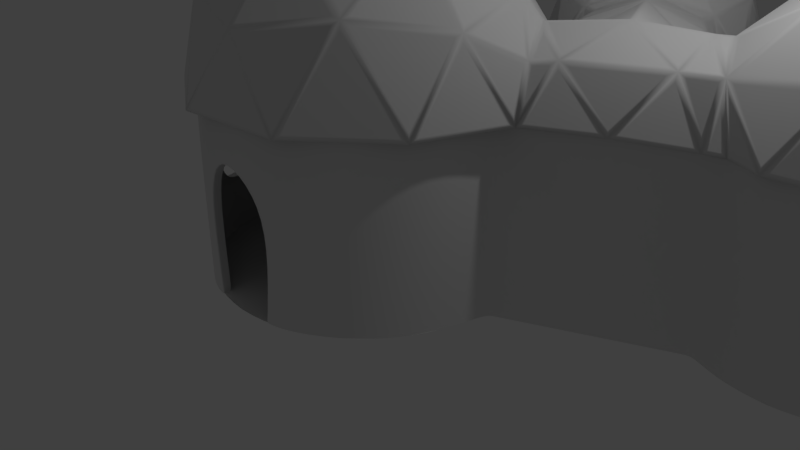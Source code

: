 # Source: pirapomom_casa.blend  (saved by Blender 2.79.0; exported with 4.5.12 LTS)
import bpy
from mathutils import Matrix  # noqa: F401  (used for matrix-valued properties, if any)

bpy.ops.wm.read_factory_settings(use_empty=True)
scene = bpy.context.scene
scene.name = 'Scene'

# ---- collections
col_collection_1 = bpy.data.collections.new('Collection 1'); scene.collection.children.link(col_collection_1)

# ---- world
world_world = bpy.data.worlds.new('World'); scene.world = world_world
world_world.color = (0.05088, 0.05088, 0.05088)
world_world.use_sun_shadow = False
world_world.sun_shadow_jitter_overblur = 0.0
world_world.cycles.sampling_method = 'MANUAL'

# ---- cameras
cam_camera = bpy.data.cameras.new('Camera')
cam_camera.clip_end = 100.0
cam_camera.lens = 35.0
cam_camera.sensor_width = 32.0
cam_camera.sensor_height = 18.0
cam_camera.ortho_scale = 7.314
cam_camera.dof.focus_distance = 0.0
cam_camera.dof.aperture_fstop = 128.0

# ---- lights
light_lamp = bpy.data.lights.new('Lamp', 'POINT')
light_lamp.transmission_factor = 0.0
light_lamp.cutoff_distance = 30.0
light_lamp.energy = 100.0
light_lamp.shadow_buffer_clip_start = 1.001
light_lamp.shadow_soft_size = 0.1
light_lamp.shadow_maximum_resolution = 0.006
light_lamp.use_absolute_resolution = True

# ---- meshes
me_icosphere = bpy.data.meshes.new('Icosphere')
me_icosphere.from_pydata([(0.1926, -1.934, 0.972), (-1.78, -0.781, 0.972), (-1.293, 1.452, 0.972), (0.9774, 1.679, 0.9746), (1.896, -0.4189, 0.9757), (5.565e-08, -4.342e-07, 2.173), (1.872, -1.099, 0.01717), (2.266, -0.0125, 0.01992), (-0.4641, -2.121, 0.01538), (0.8735, -1.988, 0.01538), (-2.161, -0.2142, 0.01538), (-1.621, -1.445, 0.01538), (-0.8715, 1.989, 0.01538), (-1.875, 1.095, 0.01538), (1.511, 1.629, 0.02683), (0.46, 2.122, 0.01664), (1.23, -1.381, 1.143), (-0.9331, -1.596, 1.143), (-1.806, 0.3942, 1.143), (-0.1832, 1.84, 1.143), (1.684, 0.74, 1.154), (0.1132, -1.137, 1.849), (1.116, -0.2437, 1.849), (-1.046, -0.459, 1.849), (-0.7599, 0.8533, 1.849), (0.5767, 0.9864, 1.849), (1.1, 2.663, 0.6431), (0.04432, 3.727, 0.6362), (0.7339, 5.077, 0.6362), (2.231, 4.839, 0.6362), (2.468, 3.359, 0.6441), (1.318, 3.928, 1.433), (2.69, 3.223, 0.02125), (2.74, 3.711, 0.01159), (0.6568, 2.65, 0.01095), (1.104, 2.421, 0.02035), (-0.1038, 4.155, 0.006747), (0.03498, 3.274, 0.006747), (1.095, 5.351, 0.006748), (0.3002, 4.946, 0.006747), (2.603, 4.579, 0.006748), (1.972, 5.211, 0.006747), (1.877, 2.835, 0.9098), (0.4502, 3.061, 0.7494), (0.226, 4.486, 0.7494), (1.511, 5.139, 0.7494), (2.53, 4.118, 0.7494), (1.196, 3.181, 1.219), (1.994, 3.586, 1.219), (0.5695, 3.81, 1.218), (0.9748, 4.603, 1.218), (1.855, 4.463, 1.218), (5.838, 1.138, 0.7419), (3.891, 0.9607, 0.6925), (3.237, 2.329, 0.6913), (4.673, 3.708, 0.7419), (6.189, 2.846, 0.7419), (4.838, 2.234, 1.659), (6.485, 2.417, 0.01538), (6.061, 3.352, 0.01538), (5.521, 0.724, 0.01538), (6.279, 1.416, 0.01538), (4.507, 0.6097, 0.01397), (3.398, 3.056, 0.01391), (5.172, 3.857, 0.01538), (4.152, 3.743, 0.01538), (6.22, 1.95, 0.8721), (4.994, 0.8314, 0.8722), (3.582, 1.665, 0.8997), (3.886, 3.276, 0.8722), (5.535, 3.461, 0.8721), (5.426, 1.59, 1.411), (5.632, 2.594, 1.411), (4.407, 1.476, 1.412), (3.984, 2.41, 1.412), (4.741, 3.1, 1.411), (3.036, 2.38, 0.007824), (3.856, 0.7898, -0.02235), (2.175, 0.2432, 0.6367), (1.893, 0.8139, 0.8966), (3.428, 1.579, 0.9026), (1.615, 1.377, 0.634), (2.887, 2.688, 0.01955), (1.326, 1.903, 0.02355), (1.327, 2.523, 0.6393), (1.496, 2.002, 0.6534), (2.144, 2.34, 0.9248), (2.461, 3.1, 0.6385), (2.77, 2.64, 0.6361), (2.692, 1.215, 0.9828), (2.893, 2.004, 0.6508), (1.894, 1.498, 0.6498), (3.069, 0.4003, 0.01813), (3.486, 0.8203, 0.6903), (2.485, 0.314, 0.6898), (4.084, 0.8521, -0.02466), (3.301, 2.575, -0.0245), (0.4454, 2.036, 0.01663), (1.693, 1.477, 0.03565), (1.4, 1.944, 0.02362), (1.169, 2.483, 0.02041), (0.7071, 2.719, 0.01099), (0.1141, 3.314, 0.006815), (-0.0161, 4.141, 0.006826), (0.3629, 4.883, 0.006808), (1.109, 5.263, 0.006766), (1.932, 5.132, 0.006717), (2.524, 4.539, 0.00668), (2.655, 3.708, 0.01151), (2.604, 3.212, 0.02117), (2.808, 2.659, 0.01948), (2.968, 2.204, 0.03439), (3.377, 2.525, -0.02443), (3.475, 3.012, 0.01398), (4.189, 3.662, 0.01542), (5.154, 3.77, 0.01537), (5.995, 3.292, 0.01533), (6.396, 2.407, 0.0153), (6.202, 1.46, 0.01531), (5.484, 0.8048, 0.01534), (4.525, 0.6967, 0.01398), (4.095, 0.9427, -0.02466), (3.826, 0.8691, -0.02238), (3.031, 0.4757, 0.01809), (2.198, 0.04743, 0.01985), (1.8, -1.05, 0.01711), (0.8378, -1.907, 0.01534), (-0.4452, -2.035, 0.01539), (-1.555, -1.386, 0.01544), (-2.073, -0.2054, 0.01546), (-1.799, 1.05, 0.01545), (-0.8358, 1.908, 0.01542), (0.2373, -1.871, 1.021), (1.123, -1.398, 1.167), (0.1695, -1.19, 1.77), (-1.706, -0.804, 1.021), (-0.9831, -1.5, 1.167), (-1.08, -0.529, 1.77), (-1.292, 1.374, 1.021), (-1.73, 0.4714, 1.167), (-0.8368, 0.8634, 1.77), (0.9045, 1.654, 1.023), (-0.08631, 1.791, 1.167), (0.5624, 1.063, 1.77), (1.849, -0.3565, 1.025), (1.669, 0.6329, 1.178), (1.184, -0.2069, 1.771), (1.032, -0.1735, 1.866), (0.5714, 0.877, 1.866), (0.07894, 0.03463, 2.143), (1.118, -0.1446, 1.818), (1.61, 0.7072, 1.216), (0.6505, 0.9205, 1.818), (1.595, 0.8009, 1.178), (0.9916, 1.602, 1.024), (0.6496, 1.011, 1.77), (0.484, 0.9282, 1.866), (-0.6575, 0.8145, 1.866), (-0.008544, 0.08578, 2.143), (0.4836, 1.018, 1.817), (-0.1751, 1.758, 1.205), (-0.675, 0.903, 1.817), (-0.2686, 1.773, 1.167), (-1.216, 1.442, 1.021), (-0.7611, 0.9308, 1.77), (-0.7332, 0.7471, 1.866), (-0.9778, -0.3736, 1.866), (-0.08422, 0.01838, 2.143), (-0.8191, 0.7746, 1.817), (-1.726, 0.3767, 1.205), (-1.067, -0.3629, 1.817), (-1.769, 0.2925, 1.167), (-1.747, -0.7112, 1.021), (-1.12, -0.4362, 1.77), (-0.9371, -0.4664, 1.866), (0.0532, -1.045, 1.866), (-0.04351, -0.07442, 2.143), (-0.9898, -0.5396, 1.817), (-0.8917, -1.525, 1.205), (0.01527, -1.127, 1.817), (-0.825, -1.592, 1.167), (0.1365, -1.881, 1.021), (0.06863, -1.2, 1.77), (0.154, -1.035, 1.866), (1.011, -0.2725, 1.866), (0.05733, -0.06438, 2.143), (0.2074, -1.108, 1.817), (1.175, -1.319, 1.205), (1.077, -0.3338, 1.817), (1.26, -1.277, 1.167), (1.828, -0.4557, 1.024), (1.163, -0.3061, 1.769), (1.718, 0.8035, 1.065), (1.839, 0.8462, 0.9163), (1.678, 1.171, 0.7646), (2.232, -0.01171, 0.1487), (2.164, 0.1801, 0.6113), (1.955, -0.3165, 0.8655), (1.088, 1.642, 0.8634), (1.564, 1.416, 0.6092), (1.487, 1.605, 0.1559), (0.4572, 2.085, 0.1202), (-0.09138, 1.845, 1.081), (0.8985, 1.707, 0.9372), (0.3716, 2.103, 0.06728), (-0.781, 1.988, 0.06619), (-0.1852, 1.859, 1.042), (-0.8616, 1.954, 0.1187), (-1.221, 1.495, 0.9348), (-0.2744, 1.826, 1.08), (-1.841, 1.081, 0.1187), (-1.782, 0.4833, 1.08), (-1.344, 1.385, 0.9348), (-1.885, 1.005, 0.06611), (-2.132, -0.1283, 0.06611), (-1.825, 0.3984, 1.042), (-2.124, -0.2157, 0.1187), (-1.799, -0.6992, 0.9348), (-1.822, 0.3033, 1.08), (-1.597, -1.417, 0.1187), (-1.01, -1.546, 1.08), (-1.733, -0.8505, 0.9348), (-1.538, -1.482, 0.06611), (-0.5369, -2.068, 0.06611), (-0.9429, -1.613, 1.042), (-0.4513, -2.087, 0.1187), (0.109, -1.927, 0.9348), (-0.8514, -1.639, 1.08), (0.8541, -1.957, 0.1187), (1.158, -1.439, 1.08), (0.2733, -1.911, 0.9348), (0.9342, -1.921, 0.06623), (1.799, -1.152, 0.06778), (1.242, -1.395, 1.042), (1.843, -1.076, 0.1209), (1.864, -0.4962, 0.9383), (1.295, -1.316, 1.081), (1.43, 1.656, 0.07683), (0.5443, 2.072, 0.06824), (0.9803, 1.698, 0.8756), (-0.9411, 1.918, 0.06663), (-1.797, 1.156, 0.06663), (-1.3, 1.46, 0.8824), (-2.115, -0.3022, 0.06663), (-1.655, -1.352, 0.06663), (-1.791, -0.7855, 0.8824), (-0.3663, -2.105, 0.06663), (0.7743, -1.992, 0.06663), (0.1938, -1.946, 0.8824), (1.895, -1.005, 0.06786), (2.227, -0.08858, 0.07018), (1.915, -0.4313, 0.8762), (1.162, 2.714, 0.7055), (1.768, 2.849, 0.9134), (1.237, 3.118, 1.154), (0.1098, 3.686, 0.6851), (0.4263, 3.167, 0.7734), (0.5194, 3.751, 1.139), (0.7151, 5.002, 0.6851), (0.319, 4.541, 0.7734), (0.903, 4.633, 1.139), (2.154, 4.833, 0.6851), (1.593, 5.068, 0.7734), (1.861, 4.541, 1.139), (2.439, 3.43, 0.6921), (2.487, 4.019, 0.7739), (2.071, 3.606, 1.138), (1.93, 3.675, 1.236), (1.822, 4.359, 1.235), (1.404, 3.941, 1.403), (2.02, 3.681, 1.187), (2.449, 4.106, 0.8124), (1.909, 4.381, 1.187), (2.459, 4.2, 0.7734), (2.226, 4.762, 0.6851), (1.932, 4.469, 1.139), (1.75, 4.43, 1.235), (1.064, 4.54, 1.235), (1.332, 4.013, 1.403), (1.773, 4.518, 1.187), (1.498, 5.058, 0.8122), (1.07, 4.63, 1.187), (1.412, 5.096, 0.7734), (0.8055, 5.048, 0.6851), (0.9934, 4.679, 1.139), (0.9736, 4.494, 1.235), (0.6575, 3.875, 1.235), (1.242, 3.967, 1.403), (0.8976, 4.542, 1.187), (0.2991, 4.448, 0.8122), (0.5736, 3.908, 1.187), (0.2357, 4.378, 0.7734), (0.094, 3.786, 0.6851), (0.5036, 3.851, 1.139), (0.6732, 3.775, 1.235), (1.162, 3.285, 1.236), (1.257, 3.867, 1.403), (0.6036, 3.717, 1.187), (0.5083, 3.119, 0.8124), (1.104, 3.215, 1.187), (0.5557, 3.037, 0.7739), (1.061, 2.728, 0.6913), (1.135, 3.13, 1.138), (1.262, 3.269, 1.236), (1.884, 3.585, 1.236), (1.357, 3.851, 1.403), (1.302, 3.183, 1.196), (1.839, 2.911, 0.9524), (1.93, 3.502, 1.196), (1.93, 2.931, 0.9134), (2.39, 3.34, 0.7064), (2.021, 3.516, 1.154), (2.703, 3.711, 0.1162), (2.54, 4.028, 0.6879), (2.492, 3.439, 0.6063), (2.716, 3.797, 0.06181), (2.607, 4.488, 0.05796), (2.549, 4.122, 0.6488), (2.568, 4.568, 0.1094), (2.279, 4.769, 0.5991), (2.511, 4.209, 0.6871), (1.961, 5.176, 0.1094), (1.602, 5.12, 0.6871), (2.162, 4.887, 0.5991), (1.882, 5.215, 0.05747), (1.183, 5.327, 0.05747), (1.514, 5.158, 0.6493), (1.096, 5.314, 0.1094), (0.8147, 5.101, 0.5991), (1.419, 5.149, 0.6871), (0.3295, 4.924, 0.1094), (0.2718, 4.566, 0.6871), (0.6669, 5.026, 0.5991), (0.2678, 4.861, 0.05747), (-0.05399, 4.231, 0.05747), (0.2087, 4.494, 0.6492), (-0.06866, 4.144, 0.1094), (0.04653, 3.811, 0.5991), (0.1878, 4.401, 0.6871), (0.06504, 3.295, 0.1094), (0.388, 3.13, 0.6871), (0.0723, 3.648, 0.5991), (0.1058, 3.217, 0.05789), (0.6006, 2.721, 0.06123), (0.4362, 3.048, 0.6489), (0.6779, 2.681, 0.1154), (1.022, 2.691, 0.6054), (0.5178, 2.999, 0.6878), (2.156, 3.017, 0.782), (2.416, 3.135, 0.6616), (2.419, 3.25, 0.6641), (1.147, 2.489, 0.2668), (1.264, 2.543, 0.5911), (1.146, 2.616, 0.5931), (2.484, 3.296, 0.5941), (2.481, 3.162, 0.5913), (2.599, 3.225, 0.2726), (2.528, 4.645, 0.058), (2.038, 5.136, 0.058), (2.239, 4.847, 0.5471), (1.01, 5.3, 0.058), (0.3918, 4.986, 0.058), (0.7288, 5.087, 0.5471), (-0.08187, 4.058, 0.058), (0.02592, 3.373, 0.058), (0.03318, 3.725, 0.5471), (0.7453, 2.624, 0.06155), (1.057, 2.464, 0.0681), (1.055, 2.632, 0.5024), (2.678, 3.285, 0.06841), (2.713, 3.624, 0.06171), (2.524, 3.38, 0.5007), (5.836, 1.215, 0.7907), (6.145, 1.872, 0.8961), (5.503, 1.58, 1.332), (3.983, 0.9847, 0.7458), (4.898, 0.8774, 0.8948), (4.411, 1.412, 1.342), (3.304, 2.284, 0.7465), (3.58, 1.753, 0.9133), (3.902, 2.349, 1.323), (4.629, 3.645, 0.7907), (3.993, 3.295, 0.8961), (4.684, 3.153, 1.332), (6.115, 2.868, 0.7907), (5.586, 3.365, 0.8961), (5.665, 2.664, 1.332), (5.523, 2.6, 1.428), (4.802, 3.01, 1.428), (4.88, 2.309, 1.629), (5.574, 2.674, 1.38), (5.494, 3.389, 0.9349), (4.839, 3.092, 1.38), (5.427, 3.456, 0.8961), (4.729, 3.656, 0.7907), (4.784, 3.164, 1.332), (4.701, 2.998, 1.428), (4.089, 2.44, 1.429), (4.779, 2.297, 1.629), (4.647, 3.07, 1.38), (3.942, 3.215, 0.935), (4.022, 2.5, 1.38), (3.858, 3.173, 0.8952), (3.317, 2.385, 0.7447), (3.939, 2.452, 1.344), (4.069, 2.34, 1.429), (4.411, 1.585, 1.429), (4.759, 2.198, 1.629), (3.984, 2.309, 1.38), (3.654, 1.697, 0.96), (4.332, 1.542, 1.38), (3.649, 1.605, 0.9139), (3.898, 1.04, 0.7476), (4.312, 1.454, 1.325), (4.499, 1.535, 1.429), (5.323, 1.627, 1.428), (4.847, 2.148, 1.629), (4.501, 1.445, 1.38), (4.985, 0.913, 0.9349), (5.341, 1.539, 1.38), (5.079, 0.8989, 0.8961), (5.761, 1.147, 0.7907), (5.428, 1.512, 1.332), (5.398, 1.695, 1.428), (5.564, 2.508, 1.428), (4.922, 2.216, 1.629), (5.484, 1.669, 1.38), (6.139, 1.966, 0.9349), (5.654, 2.498, 1.38), (6.182, 2.051, 0.8961), (6.157, 2.776, 0.7907), (5.706, 2.572, 1.332), (6.038, 3.323, 0.1183), (5.613, 3.411, 0.8099), (6.141, 2.915, 0.7047), (5.978, 3.388, 0.0661), (5.246, 3.804, 0.06611), (5.545, 3.477, 0.7718), (5.16, 3.822, 0.1183), (4.757, 3.702, 0.7047), (5.453, 3.502, 0.8099), (4.172, 3.712, 0.1183), (3.957, 3.335, 0.8099), (4.592, 3.684, 0.7047), (4.093, 3.675, 0.06597), (3.471, 3.109, 0.06476), (3.873, 3.29, 0.7716), (3.416, 3.028, 0.09736), (3.282, 2.426, 0.6587), (3.82, 3.211, 0.8086), (3.926, 0.8986, 0.375), (3.908, 0.8156, 0.02757), (4.019, 0.8458, 0.02644), (3.252, 2.524, 0.03288), (3.092, 2.407, 0.05238), (3.213, 2.376, 0.4646), (4.499, 0.6417, 0.09933), (4.901, 0.8248, 0.8081), (3.99, 0.9316, 0.6597), (4.595, 0.6295, 0.06482), (5.43, 0.7236, 0.06598), (4.997, 0.8121, 0.7716), (5.51, 0.7592, 0.1183), (5.766, 1.093, 0.7047), (5.086, 0.8459, 0.8099), (6.245, 1.429, 0.1183), (6.197, 1.86, 0.8099), (5.889, 1.205, 0.7047), (6.287, 1.506, 0.06611), (6.457, 2.331, 0.0661), (6.239, 1.946, 0.7718), (6.448, 2.418, 0.1183), (6.209, 2.765, 0.7047), (6.234, 2.041, 0.8099), (5.074, 3.839, 0.06663), (4.252, 3.747, 0.06663), (4.671, 3.72, 0.6526), (3.373, 2.935, 0.05608), (3.307, 2.61, 0.03008), (3.264, 2.443, 0.5146), (5.59, 0.7957, 0.06663), (6.201, 1.354, 0.06663), (5.845, 1.129, 0.6526), (6.438, 2.505, 0.06663), (6.096, 3.259, 0.06663), (6.199, 2.851, 0.6526), (1.572, 1.984, 0.6714), (1.873, 1.603, 0.6687), (2.061, 2.238, 0.8762), (2.789, 2.593, 0.5866), (2.878, 2.135, 0.5972), (2.874, 2.628, 0.1428), (2.917, 2.578, 0.06287), (2.92, 2.187, 0.4235), (3.002, 2.402, 0.05617), (2.768, 1.305, 0.951), (3.337, 1.587, 0.8888), (2.923, 1.916, 0.6936), (1.908, -0.291, 0.9561), (2.128, 0.2297, 0.6895), (1.742, 0.6203, 1.097), (2.832, 2.72, 0.1557), (2.535, 3.008, 0.5873), (2.751, 2.687, 0.5857), (1.348, 2.41, 0.5928), (1.347, 1.974, 0.1604), (1.466, 2.044, 0.6027), (2.473, 2.997, 0.6581), (2.242, 2.444, 0.8663), (2.697, 2.662, 0.6564), (1.804, 1.587, 0.6012), (1.514, 1.954, 0.6038), (1.391, 1.882, 0.1459), (1.141, 2.382, 0.06867), (1.3, 2.013, 0.07095), (1.3, 2.454, 0.5085), (1.4, 2.455, 0.6599), (1.523, 2.075, 0.6702), (1.996, 2.321, 0.8682), (2.051, 2.412, 0.9016), (1.861, 2.767, 0.8909), (1.467, 2.543, 0.6974), (1.945, 2.81, 0.891), (2.137, 2.453, 0.9018), (2.365, 3.0, 0.696), (2.526, 3.077, 0.5106), (2.831, 2.782, 0.06755), (2.69, 3.165, 0.06877), (1.225, 2.64, 0.6644), (1.324, 2.58, 0.6627), (1.564, 2.716, 0.7808), (1.654, 1.417, 0.5895), (1.812, 1.485, 0.5984), (1.595, 1.559, 0.2471), (2.265, 2.34, 0.875), (2.828, 2.088, 0.6689), (2.736, 2.566, 0.6578), (1.943, 0.8917, 0.8829), (2.569, 1.206, 0.9504), (1.944, 1.427, 0.6899), (2.156, 2.21, 0.9068), (1.954, 1.529, 0.6842), (2.6, 1.3, 0.9537), (2.204, 0.2981, 0.665), (2.381, 0.3386, 0.6955), (2.043, 0.6249, 0.8139), (3.156, 0.4587, 0.0632), (3.778, 0.7666, 0.03121), (3.486, 0.7907, 0.5945), (2.837, 1.978, 0.6867), (2.24, 2.245, 0.9049), (2.677, 1.35, 0.9511), (2.41, 0.2757, 0.6283), (2.232, 0.2349, 0.5977), (2.285, 0.08766, 0.2426), (1.844, 1.424, 0.6657), (1.683, 1.354, 0.6567), (1.843, 1.032, 0.8072), (1.983, 0.8041, 0.8876), (2.453, 0.4065, 0.7232), (2.619, 1.123, 0.9562), (2.969, 2.009, 0.6734), (3.342, 1.714, 0.8487), (3.209, 2.235, 0.7016), (3.383, 1.503, 0.8933), (2.805, 1.216, 0.9562), (3.429, 0.9061, 0.7264), (3.566, 0.8368, 0.6401), (3.816, 0.8162, 0.1591), (3.839, 0.9316, 0.6417), (3.533, 0.889, 0.7049), (3.809, 0.9848, 0.7064), (3.493, 1.407, 0.8497), (2.334, 0.03801, 0.06944), (2.967, 0.3636, 0.06803), (2.506, 0.2955, 0.5978), (3.059, 0.42, 0.09752), (3.396, 0.7593, 0.6405), (2.587, 0.3503, 0.6401), (2.727, 1.142, 0.9494), (2.557, 0.404, 0.7095), (3.377, 0.8186, 0.7099), (3.556, 1.594, 0.8871), (3.503, 1.564, 0.8881), (3.663, 1.351, 0.8157), (3.397, 1.908, 0.8165), (3.462, 1.655, 0.8877), (3.514, 1.684, 0.8867), (3.985, 0.9074, 0.5176), (4.116, 0.8335, 0.0301), (4.403, 0.6688, 0.05636), (1.577, 1.357, 0.6893), (1.083, 1.591, 0.9534), (1.631, 0.8629, 1.093), (1.767, 0.7152, 1.06), (2.037, 0.4414, 0.7743), (1.882, 0.7559, 0.9176), (1.411, 1.811, 0.07282), (1.509, 1.666, 0.07455), (1.711, 1.597, 0.4039), (2.945, 2.07, 0.6078), (3.183, 2.296, 0.6359), (3.044, 2.332, 0.1611)], [], [(132, 133, 134), (135, 136, 137), (138, 139, 140), (141, 142, 143), (144, 145, 146), (147, 148, 149), (150, 151, 152), (153, 154, 155), (156, 157, 158), (159, 160, 161), (162, 163, 164), (165, 166, 167), (168, 169, 170), (171, 172, 173), (174, 175, 176), (177, 178, 179), (180, 181, 182), (183, 184, 185), (186, 187, 188), (189, 190, 191), (192, 193, 194), (195, 196, 197), (198, 199, 200), (201, 202, 203), (204, 205, 206), (207, 208, 209), (210, 211, 212), (213, 214, 215), (216, 217, 218), (219, 220, 221), (222, 223, 224), (225, 226, 227), (228, 229, 230), (231, 232, 233), (234, 235, 236), (237, 238, 239), (240, 241, 242), (243, 244, 245), (246, 247, 248), (249, 250, 251), (252, 253, 254), (255, 256, 257), (258, 259, 260), (261, 262, 263), (264, 265, 266), (267, 268, 269), (270, 271, 272), (273, 274, 275), (276, 277, 278), (279, 280, 281), (282, 283, 284), (285, 286, 287), (288, 289, 290), (291, 292, 293), (294, 295, 296), (297, 298, 299), (300, 301, 302), (303, 304, 305), (306, 307, 308), (309, 310, 311), (312, 313, 314), (315, 316, 317), (318, 319, 320), (321, 322, 323), (324, 325, 326), (327, 328, 329), (330, 331, 332), (333, 334, 335), (336, 337, 338), (339, 340, 341), (342, 343, 344), (345, 346, 347), (348, 349, 350), (351, 352, 353), (354, 355, 356), (357, 358, 359), (360, 361, 362), (363, 364, 365), (366, 367, 368), (369, 370, 371), (372, 373, 374), (375, 376, 377), (378, 379, 380), (381, 382, 383), (384, 385, 386), (387, 388, 389), (390, 391, 392), (393, 394, 395), (396, 397, 398), (399, 400, 401), (402, 403, 404), (405, 406, 407), (408, 409, 410), (411, 412, 413), (414, 415, 416), (417, 418, 419), (420, 421, 422), (423, 424, 425), (426, 427, 428), (429, 430, 431), (432, 433, 434), (435, 436, 437), (438, 439, 440), (441, 442, 443), (444, 445, 446), (447, 448, 449), (450, 451, 452), (453, 454, 455), (456, 457, 458), (459, 460, 461), (462, 463, 464), (465, 466, 467), (468, 469, 470), (471, 472, 473), (474, 475, 476), (477, 478, 479), (480, 481, 482), (483, 484, 485), (111, 76, 96, 112), (14, 98, 97, 15), (486, 487, 488), (489, 490, 491), (492, 493, 494), (495, 496, 497), (498, 499, 500), (501, 502, 503), (504, 505, 506), (507, 508, 509), (510, 511, 512), (513, 514, 515), (516, 517, 518), (519, 520, 521), (522, 523, 524), (525, 526, 527), (528, 529, 530), (531, 532, 533), (534, 535, 536), (537, 538, 539), (540, 541, 542), (543, 544, 545), (546, 547, 548), (549, 550, 551), (552, 553, 554), (555, 556, 557), (558, 559, 560), (561, 562, 563), (564, 565, 566), (567, 568, 569), (570, 571, 572), (573, 574, 575), (576, 577, 578), (579, 580, 581), (582, 583, 584), (585, 586, 587), (588, 589, 590), (591, 592, 593), (594, 595, 596), (14, 83, 99, 98), (83, 35, 100, 99), (35, 34, 101, 100), (34, 37, 102, 101), (37, 36, 103, 102), (36, 39, 104, 103), (39, 38, 105, 104), (38, 41, 106, 105), (41, 40, 107, 106), (40, 33, 108, 107), (33, 32, 109, 108), (32, 82, 110, 109), (82, 76, 111, 110), (597, 598, 599), (96, 63, 113, 112), (63, 65, 114, 113), (65, 64, 115, 114), (64, 59, 116, 115), (59, 58, 117, 116), (58, 61, 118, 117), (61, 60, 119, 118), (60, 62, 120, 119), (62, 95, 121, 120), (95, 77, 122, 121), (77, 92, 123, 122), (92, 7, 124, 123), (7, 6, 125, 124), (6, 9, 126, 125), (9, 8, 127, 126), (8, 11, 128, 127), (11, 10, 129, 128), (10, 13, 130, 129), (13, 12, 131, 130), (12, 15, 97, 131), (600, 601, 602), (0, 16, 133, 132), (16, 21, 134, 133), (21, 0, 132, 134), (1, 17, 136, 135), (17, 23, 137, 136), (23, 1, 135, 137), (2, 18, 139, 138), (18, 24, 140, 139), (24, 2, 138, 140), (3, 19, 142, 141), (19, 25, 143, 142), (25, 3, 141, 143), (4, 20, 145, 144), (20, 22, 146, 145), (22, 4, 144, 146), (22, 25, 148, 147), (25, 5, 149, 148), (5, 22, 147, 149), (22, 20, 151, 150), (20, 25, 152, 151), (25, 22, 150, 152), (20, 3, 154, 153), (3, 25, 155, 154), (25, 20, 153, 155), (25, 24, 157, 156), (24, 5, 158, 157), (5, 25, 156, 158), (25, 19, 160, 159), (19, 24, 161, 160), (24, 25, 159, 161), (19, 2, 163, 162), (2, 24, 164, 163), (24, 19, 162, 164), (24, 23, 166, 165), (23, 5, 167, 166), (5, 24, 165, 167), (24, 18, 169, 168), (18, 23, 170, 169), (23, 24, 168, 170), (18, 1, 172, 171), (1, 23, 173, 172), (23, 18, 171, 173), (23, 21, 175, 174), (21, 5, 176, 175), (5, 23, 174, 176), (23, 17, 178, 177), (17, 21, 179, 178), (21, 23, 177, 179), (17, 0, 181, 180), (0, 21, 182, 181), (21, 17, 180, 182), (21, 22, 184, 183), (22, 5, 185, 184), (5, 21, 183, 185), (21, 16, 187, 186), (16, 22, 188, 187), (22, 21, 186, 188), (16, 4, 190, 189), (4, 22, 191, 190), (22, 16, 189, 191), (20, 79, 193, 192), (79, 81, 194, 193), (81, 20, 192, 194), (7, 78, 196, 195), (78, 4, 197, 196), (4, 7, 195, 197), (3, 81, 199, 198), (81, 14, 200, 199), (14, 3, 198, 200), (15, 19, 202, 201), (19, 3, 203, 202), (3, 15, 201, 203), (15, 12, 205, 204), (12, 19, 206, 205), (19, 15, 204, 206), (12, 2, 208, 207), (2, 19, 209, 208), (19, 12, 207, 209), (13, 18, 211, 210), (18, 2, 212, 211), (2, 13, 210, 212), (13, 10, 214, 213), (10, 18, 215, 214), (18, 13, 213, 215), (10, 1, 217, 216), (1, 18, 218, 217), (18, 10, 216, 218), (11, 17, 220, 219), (17, 1, 221, 220), (1, 11, 219, 221), (11, 8, 223, 222), (8, 17, 224, 223), (17, 11, 222, 224), (8, 0, 226, 225), (0, 17, 227, 226), (17, 8, 225, 227), (9, 16, 229, 228), (16, 0, 230, 229), (0, 9, 228, 230), (9, 6, 232, 231), (6, 16, 233, 232), (16, 9, 231, 233), (6, 4, 235, 234), (4, 16, 236, 235), (16, 6, 234, 236), (14, 15, 238, 237), (15, 3, 239, 238), (3, 14, 237, 239), (12, 13, 241, 240), (13, 2, 242, 241), (2, 12, 240, 242), (10, 11, 244, 243), (11, 1, 245, 244), (1, 10, 243, 245), (8, 9, 247, 246), (9, 0, 248, 247), (0, 8, 246, 248), (6, 7, 250, 249), (7, 4, 251, 250), (4, 6, 249, 251), (26, 42, 253, 252), (42, 47, 254, 253), (47, 26, 252, 254), (27, 43, 256, 255), (43, 49, 257, 256), (49, 27, 255, 257), (28, 44, 259, 258), (44, 50, 260, 259), (50, 28, 258, 260), (29, 45, 262, 261), (45, 51, 263, 262), (51, 29, 261, 263), (30, 46, 265, 264), (46, 48, 266, 265), (48, 30, 264, 266), (48, 51, 268, 267), (51, 31, 269, 268), (31, 48, 267, 269), (48, 46, 271, 270), (46, 51, 272, 271), (51, 48, 270, 272), (46, 29, 274, 273), (29, 51, 275, 274), (51, 46, 273, 275), (51, 50, 277, 276), (50, 31, 278, 277), (31, 51, 276, 278), (51, 45, 280, 279), (45, 50, 281, 280), (50, 51, 279, 281), (45, 28, 283, 282), (28, 50, 284, 283), (50, 45, 282, 284), (50, 49, 286, 285), (49, 31, 287, 286), (31, 50, 285, 287), (50, 44, 289, 288), (44, 49, 290, 289), (49, 50, 288, 290), (44, 27, 292, 291), (27, 49, 293, 292), (49, 44, 291, 293), (49, 47, 295, 294), (47, 31, 296, 295), (31, 49, 294, 296), (49, 43, 298, 297), (43, 47, 299, 298), (47, 49, 297, 299), (43, 26, 301, 300), (26, 47, 302, 301), (47, 43, 300, 302), (47, 48, 304, 303), (48, 31, 305, 304), (31, 47, 303, 305), (47, 42, 307, 306), (42, 48, 308, 307), (48, 47, 306, 308), (42, 30, 310, 309), (30, 48, 311, 310), (48, 42, 309, 311), (33, 46, 313, 312), (46, 30, 314, 313), (30, 33, 312, 314), (33, 40, 316, 315), (40, 46, 317, 316), (46, 33, 315, 317), (40, 29, 319, 318), (29, 46, 320, 319), (46, 40, 318, 320), (41, 45, 322, 321), (45, 29, 323, 322), (29, 41, 321, 323), (41, 38, 325, 324), (38, 45, 326, 325), (45, 41, 324, 326), (38, 28, 328, 327), (28, 45, 329, 328), (45, 38, 327, 329), (39, 44, 331, 330), (44, 28, 332, 331), (28, 39, 330, 332), (39, 36, 334, 333), (36, 44, 335, 334), (44, 39, 333, 335), (36, 27, 337, 336), (27, 44, 338, 337), (44, 36, 336, 338), (37, 43, 340, 339), (43, 27, 341, 340), (27, 37, 339, 341), (37, 34, 343, 342), (34, 43, 344, 343), (43, 37, 342, 344), (34, 26, 346, 345), (26, 43, 347, 346), (43, 34, 345, 347), (42, 87, 349, 348), (87, 30, 350, 349), (30, 42, 348, 350), (35, 84, 352, 351), (84, 26, 353, 352), (26, 35, 351, 353), (30, 87, 355, 354), (87, 32, 356, 355), (32, 30, 354, 356), (40, 41, 358, 357), (41, 29, 359, 358), (29, 40, 357, 359), (38, 39, 361, 360), (39, 28, 362, 361), (28, 38, 360, 362), (36, 37, 364, 363), (37, 27, 365, 364), (27, 36, 363, 365), (34, 35, 367, 366), (35, 26, 368, 367), (26, 34, 366, 368), (32, 33, 370, 369), (33, 30, 371, 370), (30, 32, 369, 371), (52, 66, 373, 372), (66, 71, 374, 373), (71, 52, 372, 374), (53, 67, 376, 375), (67, 73, 377, 376), (73, 53, 375, 377), (54, 68, 379, 378), (68, 74, 380, 379), (74, 54, 378, 380), (55, 69, 382, 381), (69, 75, 383, 382), (75, 55, 381, 383), (56, 70, 385, 384), (70, 72, 386, 385), (72, 56, 384, 386), (72, 75, 388, 387), (75, 57, 389, 388), (57, 72, 387, 389), (72, 70, 391, 390), (70, 75, 392, 391), (75, 72, 390, 392), (70, 55, 394, 393), (55, 75, 395, 394), (75, 70, 393, 395), (75, 74, 397, 396), (74, 57, 398, 397), (57, 75, 396, 398), (75, 69, 400, 399), (69, 74, 401, 400), (74, 75, 399, 401), (69, 54, 403, 402), (54, 74, 404, 403), (74, 69, 402, 404), (74, 73, 406, 405), (73, 57, 407, 406), (57, 74, 405, 407), (74, 68, 409, 408), (68, 73, 410, 409), (73, 74, 408, 410), (68, 53, 412, 411), (53, 73, 413, 412), (73, 68, 411, 413), (73, 71, 415, 414), (71, 57, 416, 415), (57, 73, 414, 416), (73, 67, 418, 417), (67, 71, 419, 418), (71, 73, 417, 419), (67, 52, 421, 420), (52, 71, 422, 421), (71, 67, 420, 422), (71, 72, 424, 423), (72, 57, 425, 424), (57, 71, 423, 425), (71, 66, 427, 426), (66, 72, 428, 427), (72, 71, 426, 428), (66, 56, 430, 429), (56, 72, 431, 430), (72, 66, 429, 431), (59, 70, 433, 432), (70, 56, 434, 433), (56, 59, 432, 434), (59, 64, 436, 435), (64, 70, 437, 436), (70, 59, 435, 437), (64, 55, 439, 438), (55, 70, 440, 439), (70, 64, 438, 440), (65, 69, 442, 441), (69, 55, 443, 442), (55, 65, 441, 443), (65, 63, 445, 444), (63, 69, 446, 445), (69, 65, 444, 446), (63, 54, 448, 447), (54, 69, 449, 448), (69, 63, 447, 449), (53, 77, 451, 450), (77, 95, 452, 451), (95, 53, 450, 452), (96, 76, 454, 453), (76, 54, 455, 454), (54, 96, 453, 455), (62, 67, 457, 456), (67, 53, 458, 457), (53, 62, 456, 458), (62, 60, 460, 459), (60, 67, 461, 460), (67, 62, 459, 461), (60, 52, 463, 462), (52, 67, 464, 463), (67, 60, 462, 464), (61, 66, 466, 465), (66, 52, 467, 466), (52, 61, 465, 467), (61, 58, 469, 468), (58, 66, 470, 469), (66, 61, 468, 470), (58, 56, 472, 471), (56, 66, 473, 472), (66, 58, 471, 473), (64, 65, 475, 474), (65, 55, 476, 475), (55, 64, 474, 476), (63, 96, 478, 477), (96, 54, 479, 478), (54, 63, 477, 479), (60, 61, 481, 480), (61, 52, 482, 481), (52, 60, 480, 482), (58, 59, 484, 483), (59, 56, 485, 484), (56, 58, 483, 485), (85, 91, 487, 486), (91, 86, 488, 487), (86, 85, 486, 488), (88, 90, 490, 489), (90, 82, 491, 490), (82, 88, 489, 491), (82, 90, 493, 492), (90, 76, 494, 493), (76, 82, 492, 494), (89, 80, 496, 495), (80, 90, 497, 496), (90, 89, 495, 497), (4, 78, 499, 498), (78, 20, 500, 499), (20, 4, 498, 500), (82, 87, 502, 501), (87, 88, 503, 502), (88, 82, 501, 503), (84, 83, 505, 504), (83, 85, 506, 505), (85, 84, 504, 506), (87, 86, 508, 507), (86, 88, 509, 508), (88, 87, 507, 509), (91, 85, 511, 510), (85, 83, 512, 511), (83, 91, 510, 512), (35, 83, 514, 513), (83, 84, 515, 514), (84, 35, 513, 515), (84, 85, 517, 516), (85, 86, 518, 517), (86, 84, 516, 518), (86, 42, 520, 519), (42, 84, 521, 520), (84, 86, 519, 521), (42, 86, 523, 522), (86, 87, 524, 523), (87, 42, 522, 524), (87, 82, 526, 525), (82, 32, 527, 526), (32, 87, 525, 527), (26, 84, 529, 528), (84, 42, 530, 529), (42, 26, 528, 530), (81, 91, 532, 531), (91, 14, 533, 532), (14, 81, 531, 533), (86, 90, 535, 534), (90, 88, 536, 535), (88, 86, 534, 536), (79, 89, 538, 537), (89, 91, 539, 538), (91, 79, 537, 539), (86, 91, 541, 540), (91, 89, 542, 541), (89, 86, 540, 542), (78, 94, 544, 543), (94, 79, 545, 544), (79, 78, 543, 545), (92, 77, 547, 546), (77, 93, 548, 547), (93, 92, 546, 548), (90, 86, 550, 549), (86, 89, 551, 550), (89, 90, 549, 551), (94, 78, 553, 552), (78, 7, 554, 553), (7, 94, 552, 554), (91, 81, 556, 555), (81, 79, 557, 556), (79, 91, 555, 557), (79, 94, 559, 558), (94, 89, 560, 559), (89, 79, 558, 560), (90, 80, 562, 561), (80, 54, 563, 562), (54, 90, 561, 563), (80, 89, 565, 564), (89, 93, 566, 565), (93, 80, 564, 566), (93, 77, 568, 567), (77, 53, 569, 568), (53, 93, 567, 569), (93, 53, 571, 570), (53, 80, 572, 571), (80, 93, 570, 572), (7, 92, 574, 573), (92, 94, 575, 574), (94, 7, 573, 575), (92, 93, 577, 576), (93, 94, 578, 577), (94, 92, 576, 578), (89, 94, 580, 579), (94, 93, 581, 580), (93, 89, 579, 581), (68, 80, 583, 582), (80, 53, 584, 583), (53, 68, 582, 584), (54, 80, 586, 585), (80, 68, 587, 586), (68, 54, 585, 587), (53, 95, 589, 588), (95, 62, 590, 589), (62, 53, 588, 590), (81, 3, 592, 591), (3, 20, 593, 592), (20, 81, 591, 593), (20, 78, 595, 594), (78, 79, 596, 595), (79, 20, 594, 596), (83, 14, 598, 597), (14, 91, 599, 598), (91, 83, 597, 599), (90, 54, 601, 600), (54, 76, 602, 601), (76, 90, 600, 602)])
me_icosphere.polygons.foreach_set('use_smooth', [True] * 663)
me_icosphere.use_remesh_preserve_volume = False
me_icosphere.use_remesh_preserve_attributes = False
me_icosphere.use_mirror_vertex_groups = False
me_icosphere.update()
me_cylinder = bpy.data.meshes.new('Cylinder')
me_cylinder.from_pydata([(0.0, 2.0, -1.15), (0.0, 2.0, 1.15), (0.7654, 1.848, -1.15), (0.7654, 1.848, 1.15), (1.414, 1.414, -1.15), (1.414, 1.414, 1.15), (3.448, 1.532, -1.15), (2.0, -8.742e-08, -1.15), (2.0, -8.742e-08, 1.15), (1.848, -0.7654, -1.15), (1.848, -0.7654, 1.15), (1.414, -1.414, -1.15), (1.414, -1.414, 1.15), (0.7654, -1.848, -1.15), (0.7654, -1.848, 1.15), (3.02e-07, -2.0, 1.15), (-0.7654, -1.848, -1.15), (-0.7654, -1.848, 1.15), (-1.414, -1.414, -1.15), (-1.414, -1.414, 1.15), (-1.848, -0.7654, -1.15), (-1.848, -0.7654, 1.15), (-2.0, 2.385e-08, -1.15), (-2.0, 2.385e-08, 1.15), (-1.848, 0.7654, -1.15), (-1.848, 0.7654, 1.15), (-1.414, 1.414, -1.15), (-1.414, 1.414, 1.15), (-0.7654, 1.848, -1.15), (-0.7654, 1.848, 1.15), (0.0, 2.0, -1.15), (0.0, 2.0, 1.15), (0.7654, 1.848, -1.15), (0.7654, 1.848, 1.15), (1.414, 1.414, -1.15), (1.414, 1.414, 1.15), (1.848, 0.7654, -1.15), (1.848, 0.7654, 1.15), (2.0, -8.742e-08, -1.15), (2.0, -8.742e-08, 1.15), (1.848, -0.7654, -1.15), (1.848, -0.7654, 1.15), (1.414, -1.414, -1.15), (1.414, -1.414, 1.15), (0.7654, -1.848, -1.15), (0.7654, -1.848, 1.15), (3.02e-07, -2.0, -1.15), (3.02e-07, -2.0, 1.15), (-0.7654, -1.848, -1.15), (-0.7654, -1.848, 1.15), (-1.414, -1.414, -1.15), (-1.414, -1.414, 1.15), (-1.848, -0.7654, -1.15), (-1.848, -0.7654, 1.15), (-2.0, 2.385e-08, -1.15), (-2.0, 2.385e-08, 1.15), (-1.848, 0.7654, -1.15), (-1.848, 0.7654, 1.15), (-1.414, 1.414, -1.15), (-1.414, 1.414, 1.15), (-0.7654, 1.848, -1.15), (-0.7654, 1.848, 1.15), (-0.4424, -1.915, -1.156), (3.02e-07, -2.0, 0.7294), (0.4238, -1.913, -1.153), (0.5433, -1.896, -0.1347), (0.4016, -1.933, 0.4181), (-0.4273, -1.915, 0.4384), (-0.5397, -1.893, -0.1375), (-0.4424, -1.796, -1.156), (3.02e-07, -1.881, 0.7294), (0.4238, -1.794, -1.153), (0.5433, -1.777, -0.1347), (0.4016, -1.814, 0.4181), (-0.4273, -1.796, 0.4384), (-0.5397, -1.774, -0.1375), (-0.4273, -1.811, 0.4384), (-0.4273, -1.9, 0.4384), (-0.5397, -1.877, -0.1375), (-0.5397, -1.789, -0.1375), (0.4016, -1.829, 0.4181), (0.4016, -1.918, 0.4181), (3.02e-07, -1.985, 0.7294), (3.02e-07, -1.896, 0.7294), (0.4238, -1.809, -1.153), (0.4238, -1.898, -1.153), (0.5433, -1.88, -0.1347), (0.5433, -1.792, -0.1347), (-0.4424, -1.9, -1.156), (-0.4424, -1.812, -1.156), (0.0, 2.0, -0.1357), (0.7654, 1.848, -0.1357), (1.414, 1.414, -0.1357), (2.0, -8.742e-08, -0.1357), (1.848, -0.7654, -0.1357), (1.414, -1.414, -0.1357), (0.7654, -1.848, -0.1357), (-0.7654, -1.848, -0.1357), (-1.414, -1.414, 0.06802), (-1.731, -0.712, 0.7165), (-2.0, 2.385e-08, 0.06802), (-1.848, 0.7654, -0.1357), (-1.414, 1.414, -0.1357), (-0.7654, 1.848, -0.1357), (-1.848, -0.7654, 0.7165), (-1.491, -1.299, 0.1178), (-1.966, -0.1724, 0.1178), (-1.848, -0.7654, -0.3888), (-1.637, -1.123, 0.5383), (-1.951, -0.3697, 0.5239), (-1.953, -0.3619, -0.2693), (-1.624, -1.142, -0.2689), (-1.375, -1.245, 0.1178), (-1.849, -0.119, 0.1178), (-1.731, -0.712, -0.3888), (-1.521, -1.069, 0.5383), (-1.835, -0.3163, 0.5239), (-1.837, -0.3085, -0.2693), (-1.508, -1.088, -0.2689), (-1.961, -0.1702, 0.1178), (-1.947, -0.3675, 0.5239), (-1.843, -0.7632, 0.7165), (-1.632, -1.121, 0.5383), (-1.62, -1.14, -0.2689), (-1.843, -0.7632, -0.3888), (-1.948, -0.3597, -0.2693), (-1.487, -1.297, 0.1178), (1.477, 1.44, -0.1357), (1.477, 1.44, -1.15), (3.965, 0.932, -1.15), (1.477, 1.44, 1.15), (2.062, 0.02586, -1.15), (2.062, 0.02586, 1.15), (2.062, 0.02586, -0.1357), (4.783, 3.717, 1.15), (4.783, 3.717, -1.15), (4.783, 3.717, -1.15), (4.783, 3.717, 1.15), (5.363, 3.637, -1.15), (5.363, 3.637, 1.15), (5.868, 3.34, -1.15), (5.868, 3.34, 1.15), (6.221, 2.873, -1.15), (6.221, 2.873, 1.15), (6.368, 2.307, -1.15), (6.368, 2.307, 1.15), (6.287, 1.727, -1.15), (6.287, 1.727, 1.15), (5.991, 1.222, -1.15), (5.991, 1.222, 1.15), (5.524, 0.8697, -1.15), (5.524, 0.8697, 1.15), (4.957, 0.7225, -1.15), (4.957, 0.7225, 1.15), (4.377, 0.8032, -1.15), (4.377, 0.8032, 1.15), (4.037, 0.9668, -1.15), (4.037, 0.9668, 1.15), (3.334, 2.375, -1.15), (3.334, 2.375, -1.15), (3.334, 2.375, 1.15), (3.454, 2.713, -1.15), (3.454, 2.713, 1.15), (3.75, 3.217, -1.15), (3.75, 3.217, 1.15), (4.217, 3.57, -1.15), (4.217, 3.57, 1.15), (5.363, 3.637, -1.15), (5.363, 3.637, 1.15), (5.868, 3.34, -1.15), (5.868, 3.34, 1.15), (6.221, 2.873, -1.15), (6.221, 2.873, 1.15), (6.368, 2.307, -1.15), (6.368, 2.307, 1.15), (6.287, 1.727, -1.15), (6.287, 1.727, 1.15), (5.991, 1.222, -1.15), (5.991, 1.222, 1.15), (5.524, 0.8697, -1.15), (5.524, 0.8697, 1.15), (4.957, 0.7225, -1.15), (4.957, 0.7225, 1.15), (4.377, 0.8032, -1.15), (4.377, 0.8032, 1.15), (4.037, 0.9668, -1.15), (4.037, 0.9668, 1.15), (3.52, 1.567, -1.15), (3.52, 1.567, 1.15), (3.334, 2.375, -1.15), (3.334, 2.375, 1.15), (3.454, 2.713, -1.15), (3.454, 2.713, 1.15), (3.75, 3.217, -1.15), (3.75, 3.217, 1.15), (4.217, 3.57, -1.15), (4.217, 3.57, 1.15), (3.965, 0.932, 1.15), (3.965, 0.932, -1.15), (3.52, 1.567, -1.15), (3.262, 2.341, -1.15), (3.262, 2.341, 1.15), (4.783, 3.717, 3.587e-08), (5.363, 3.637, 3.587e-08), (5.868, 3.34, 3.587e-08), (6.221, 2.873, 3.587e-08), (6.368, 2.307, 3.587e-08), (6.287, 1.727, 3.587e-08), (5.991, 1.222, 3.587e-08), (5.524, 0.8697, 3.587e-08), (4.957, 0.7225, 3.587e-08), (4.377, 0.8032, 3.587e-08), (4.037, 0.9668, 3.587e-08), (3.334, 2.375, 3.587e-08), (3.454, 2.713, 3.587e-08), (3.75, 3.217, 3.587e-08), (4.217, 3.57, 3.587e-08), (3.965, 0.932, 3.587e-08), (3.262, 2.341, 3.587e-08), (0.05917, 3.841, 1.141), (0.05917, 3.841, -1.148), (0.05917, 3.841, -1.148), (0.05917, 3.841, 1.141), (0.1147, 4.331, -1.148), (0.1147, 4.331, 1.141), (0.3535, 4.763, -1.148), (0.3535, 4.763, 1.141), (0.7391, 5.07, -1.148), (0.7391, 5.07, 1.141), (1.213, 5.206, -1.148), (1.213, 5.206, 1.141), (1.703, 5.15, -1.148), (1.703, 5.15, 1.141), (2.134, 4.912, -1.148), (2.134, 4.912, 1.141), (2.441, 4.526, -1.148), (2.441, 4.526, 1.141), (2.577, 4.052, -1.148), (2.577, 4.052, 1.141), (2.522, 3.562, -1.148), (2.522, 3.562, 1.141), (2.392, 3.272, -1.148), (2.392, 3.272, 1.141), (4.037, 0.9668, -1.15), (1.22, 2.649, -1.148), (1.22, 2.649, 1.141), (0.9338, 2.743, -1.148), (0.9338, 2.743, 1.141), (0.5025, 2.982, -1.148), (0.5025, 2.982, 1.141), (0.1953, 3.368, -1.148), (0.1953, 3.368, 1.141), (0.1147, 4.331, -1.148), (0.1147, 4.331, 1.141), (0.3535, 4.763, -1.148), (0.3535, 4.763, 1.141), (0.7391, 5.07, -1.148), (0.7391, 5.07, 1.141), (1.213, 5.206, -1.148), (1.213, 5.206, 1.141), (1.703, 5.15, -1.148), (1.703, 5.15, 1.141), (2.134, 4.912, -1.148), (2.134, 4.912, 1.141), (2.441, 4.526, -1.148), (2.441, 4.526, 1.141), (2.577, 4.052, -1.148), (2.577, 4.052, 1.141), (2.522, 3.562, -1.148), (2.522, 3.562, 1.141), (2.392, 3.272, -1.148), (2.392, 3.272, 1.141), (1.898, 2.824, -1.148), (1.898, 2.824, 1.141), (1.22, 2.649, -1.148), (1.22, 2.649, 1.141), (0.9338, 2.743, -1.148), (0.9338, 2.743, 1.141), (0.5025, 2.982, -1.148), (0.5025, 2.982, 1.141), (0.1953, 3.368, -1.148), (0.1953, 3.368, 1.141), (2.422, 3.212, 1.141), (2.422, 3.212, -1.148), (2.062, 0.02586, -1.15), (1.251, 2.59, -1.148), (1.251, 2.59, 1.141), (0.05917, 3.841, -0.1791), (0.1147, 4.331, -0.1791), (0.3535, 4.763, -0.1791), (0.7391, 5.07, -0.1791), (1.213, 5.206, -0.1791), (1.703, 5.15, -0.1791), (2.134, 4.912, -0.1791), (2.441, 4.526, -0.1791), (2.577, 4.052, -0.1791), (2.522, 3.562, -0.1791), (2.392, 3.272, -0.1791), (1.22, 2.649, -0.1791), (0.9338, 2.743, -0.1791), (0.5025, 2.982, -0.1791), (0.1953, 3.368, -0.1791), (2.422, 3.212, -0.1791), (1.251, 2.59, -0.1791), (3.014, 0.4789, -1.15), (3.014, 0.4789, -0.06787), (3.014, 0.4789, 1.15), (1.91, 0.7912, -1.15), (1.477, 1.44, -1.15), (2.538, 0.2524, -1.15), (2.538, 0.2524, -0.1018), (2.538, 0.2524, 1.15), (2.0, -8.742e-08, -1.15), (1.792, 1.597, 1.15), (1.792, 1.597, -0.1018), (1.792, 1.597, -1.15), (2.929, 2.183, -1.15), (3.489, 0.7054, -1.15), (3.489, 0.7054, -0.03393), (3.489, 0.7054, 1.15), (1.848, 0.7654, -1.15), (2.929, 2.183, 1.15), (2.929, 2.183, -0.03393), (1.744, 1.691, -1.15), (2.881, 2.277, 1.15), (1.414, 1.414, -1.15), (2.881, 2.277, -0.03393), (1.744, 1.691, 1.15), (1.744, 1.691, -0.1018), (2.881, 2.277, -1.15), (3.262, 2.341, -1.15), (2.392, 3.272, -1.148), (1.898, 2.824, -1.148), (1.22, 2.649, -1.148), (2.422, 3.212, -1.148), (1.928, 2.764, -1.148), (1.251, 2.59, -1.148), (2.369, 1.89, -1.15), (2.679, 1.162, -1.15), (3.014, 0.4789, -1.15), (2.295, 0.9764, -1.15), (2.538, 0.2524, -1.15), (1.792, 1.597, -1.15), (2.929, 2.183, -1.15), (3.064, 1.347, -1.15), (3.489, 0.7054, -1.15), (1.744, 1.691, -1.15), (2.322, 1.984, -1.15), (2.881, 2.277, -1.15), (1.91, 0.7912, 1.15), (1.477, 1.44, 1.15), (2.062, 0.02586, 1.15), (3.965, 0.932, 1.15), (3.448, 1.532, 1.15), (3.262, 2.341, 1.15), (2.422, 3.212, 1.141), (1.928, 2.764, 1.141), (1.251, 2.59, 1.141), (3.014, 0.4789, 1.15), (2.679, 1.162, 1.15), (2.369, 1.89, 1.15), (2.538, 0.2524, 1.15), (2.295, 0.9764, 1.15), (1.792, 1.597, 1.15), (3.489, 0.7054, 1.15), (3.064, 1.347, 1.15), (2.929, 2.183, 1.15), (2.881, 2.277, 1.15), (2.322, 1.984, 1.15), (1.744, 1.691, 1.15)], [], [(90, 1, 3, 91), (91, 3, 5, 92), (337, 342, 346, 347), (93, 8, 10, 94), (94, 10, 12, 95), (95, 12, 14, 96), (13, 96, 65, 64), (97, 17, 19, 98), (98, 19, 108, 105), (119, 125, 117, 113), (100, 23, 25, 101), (101, 25, 27, 102), (102, 27, 29, 103), (103, 29, 1, 90), (33, 31, 61, 59, 57, 55, 53, 51, 49, 47, 45, 43, 41, 39, 37, 35), (30, 32, 34, 36, 38, 40, 42, 44, 46, 48, 50, 52, 54, 56, 58, 60), (62, 68, 97, 16), (76, 79, 75, 74), (80, 83, 70, 73), (84, 87, 72, 71), (79, 89, 69, 75), (83, 76, 74, 70), (87, 80, 73, 72), (65, 66, 81, 86), (86, 81, 80, 87), (63, 67, 77, 82), (82, 77, 76, 83), (68, 62, 88, 78), (78, 88, 89, 79), (64, 65, 86, 85), (85, 86, 87, 84), (66, 63, 82, 81), (81, 82, 83, 80), (67, 68, 78, 77), (77, 78, 79, 76), (28, 103, 90, 0), (26, 102, 103, 28), (24, 101, 102, 26), (22, 100, 101, 24), (20, 107, 110, 22), (18, 111, 107, 20), (16, 97, 98, 18), (11, 95, 96, 13), (9, 94, 95, 11), (7, 93, 94, 9), (4, 92, 127, 128), (92, 5, 130, 127), (2, 91, 92, 4), (0, 90, 91, 2), (65, 96, 14, 66), (97, 68, 67, 17), (66, 14, 15, 63), (17, 67, 63, 15), (121, 120, 116, 99), (122, 121, 99, 115), (120, 119, 113, 116), (124, 123, 118, 114), (106, 109, 23, 100), (108, 19, 21, 104), (23, 109, 104, 21), (22, 110, 106, 100), (111, 18, 98, 105), (126, 122, 115, 112), (125, 124, 114, 117), (123, 126, 112, 118), (111, 105, 126, 123), (110, 107, 124, 125), (105, 108, 122, 126), (107, 111, 123, 124), (109, 106, 119, 120), (108, 104, 121, 122), (104, 109, 120, 121), (106, 110, 125, 119), (93, 7, 131, 133), (8, 93, 133, 132), (334, 348, 347, 335), (202, 137, 139, 203), (203, 139, 141, 204), (204, 141, 143, 205), (205, 143, 145, 206), (206, 145, 147, 207), (207, 147, 149, 208), (208, 149, 151, 209), (209, 151, 153, 210), (210, 153, 155, 211), (213, 159, 200, 218), (211, 155, 157, 212), (335, 347, 346, 336), (337, 343, 344, 338), (212, 157, 197, 217), (213, 160, 162, 214), (135, 167, 169, 171, 173, 175, 177, 179, 181, 183, 185, 187, 189, 191, 193, 195), (214, 162, 164, 215), (168, 134, 196, 194, 192, 190, 188, 186, 184, 182, 180, 178, 176, 174, 172, 170), (215, 164, 166, 216), (216, 166, 137, 202), (165, 216, 202, 136), (163, 215, 216, 165), (161, 214, 215, 163), (159, 213, 214, 161), (156, 212, 217, 198), (154, 211, 212, 156), (160, 213, 218, 201), (152, 210, 211, 154), (150, 209, 210, 152), (148, 208, 209, 150), (146, 207, 208, 148), (144, 206, 207, 146), (142, 205, 206, 144), (140, 204, 205, 142), (138, 203, 204, 140), (136, 202, 203, 138), (317, 198, 217, 318), (318, 217, 197, 319), (338, 344, 345, 339), (307, 340, 341, 284), (321, 201, 218, 322), (322, 218, 200, 316), (287, 222, 224, 288), (288, 224, 226, 289), (289, 226, 228, 290), (290, 228, 230, 291), (291, 230, 232, 292), (292, 232, 234, 293), (293, 234, 236, 294), (294, 236, 238, 295), (295, 238, 240, 296), (298, 244, 285, 303), (296, 240, 242, 297), (308, 342, 340, 307), (342, 337, 338, 340), (297, 242, 282, 302), (298, 245, 247, 299), (220, 252, 254, 256, 258, 260, 262, 264, 266, 268, 270, 272, 274, 276, 278, 280), (299, 247, 249, 300), (253, 219, 281, 279, 277, 275, 273, 271, 269, 267, 265, 263, 261, 259, 257, 255), (300, 249, 251, 301), (301, 251, 222, 287), (250, 301, 287, 221), (248, 300, 301, 250), (246, 299, 300, 248), (244, 298, 299, 246), (241, 297, 302, 283), (239, 296, 297, 241), (245, 298, 303, 286), (237, 295, 296, 239), (235, 294, 295, 237), (233, 293, 294, 235), (231, 292, 293, 233), (229, 291, 292, 231), (227, 290, 291, 229), (225, 289, 290, 227), (223, 288, 289, 225), (221, 287, 288, 223), (340, 338, 339, 341), (343, 337, 347, 348), (332, 331, 334, 335), (310, 305, 306, 311), (309, 304, 305, 310), (131, 309, 310, 133), (133, 310, 311, 132), (333, 332, 335, 336), (344, 6, 129, 345), (130, 313, 314, 127), (127, 314, 315, 128), (322, 316, 329, 326), (315, 314, 328, 323), (343, 330, 6, 344), (199, 243, 129, 6), (305, 318, 319, 306), (304, 317, 318, 305), (303, 328, 327, 286), (285, 323, 328, 303), (321, 322, 326, 324), (314, 313, 327, 328), (158, 199, 6, 330), (312, 320, 307, 284), (320, 325, 308, 307), (282, 324, 326, 302), (302, 326, 329, 283), (37, 349, 350, 35), (39, 351, 349, 37), (188, 353, 352, 186), (190, 354, 353, 188), (364, 352, 353, 365), (365, 353, 354, 366), (273, 356, 355, 271), (275, 357, 356, 273), (363, 360, 368, 369), (362, 359, 360, 363), (361, 358, 359, 362), (351, 361, 362, 349), (349, 362, 363, 350), (359, 365, 366, 360), (358, 364, 365, 359), (360, 366, 367, 368), (357, 369, 368, 356), (356, 368, 367, 355)])
me_cylinder.polygons.foreach_set('use_smooth', [True] * 198)
_uv = me_cylinder.uv_layers.new(name='UVMap')
_uv.uv.foreach_set('vector', [0.0, 0.0, 0.0, 0.0, 0.0, 0.0, 0.0, 0.0, 0.0, 0.0, 0.0, 0.0, 0.0, 0.0, 0.0, 0.0, 0.0, 0.0, 0.0, 0.0, 0.0, 0.0, 0.0, 0.0, 0.0, 0.0, 0.0, 0.0, 0.0, 0.0, 0.0, 0.0, 0.0, 0.0, 0.0, 0.0, 0.0, 0.0, 0.0, 0.0, 0.0, 0.0, 0.0, 0.0, 0.0, 0.0, 0.0, 0.0, 0.0, 0.0, 0.0, 0.0, 0.0, 0.0, 0.0, 0.0, 0.0, 0.0, 0.0, 0.0, 0.0, 0.0, 0.0, 0.0, 0.0, 0.0, 0.0, 0.0, 0.0, 0.0, 0.0, 0.0, 0.0, 0.0, 0.0, 0.0, 0.0, 0.0, 0.0, 0.0, 0.0, 0.0, 0.0, 0.0, 0.0, 0.0, 0.0, 0.0, 0.0, 0.0, 0.0, 0.0, 0.0, 0.0, 0.0, 0.0, 0.0, 0.0, 0.0, 0.0, 0.0, 0.0, 0.0, 0.0, 0.0, 0.0, 0.0, 0.0, 0.0, 0.0, 0.0, 0.0, 0.0, 0.0, 0.0, 0.0, 0.0, 0.0, 0.0, 0.0, 0.0, 0.0, 0.0, 0.0, 0.0, 0.0, 0.0, 0.0, 0.0, 0.0, 0.0, 0.0, 0.0, 0.0, 0.0, 0.0, 0.0, 0.0, 0.0, 0.0, 0.0, 0.0, 0.0, 0.0, 0.0, 0.0, 0.0, 0.0, 0.0, 0.0, 0.0, 0.0, 0.0, 0.0, 0.0, 0.0, 0.0, 0.0, 0.0, 0.0, 0.0, 0.0, 0.0, 0.0, 0.0, 0.0, 0.0, 0.0, 0.0, 0.0, 0.0, 0.0, 0.0, 0.0, 0.0, 0.0, 0.0, 0.0, 0.0, 0.0, 0.0, 0.0, 0.0, 0.0, 0.0, 0.0, 0.0, 0.0, 0.0, 0.0, 0.0, 0.0, 0.0, 0.0, 0.0, 0.0, 0.0, 0.0, 0.0, 0.0, 0.0, 0.0, 0.0, 0.0, 0.0, 0.0, 0.0, 0.0, 0.0, 0.0, 0.0, 0.0, 0.0, 0.0, 0.0, 0.0, 0.0, 0.0, 0.0, 0.0, 0.0, 0.0, 0.0, 0.0, 0.0, 0.0, 0.0, 0.0, 0.0, 0.0, 0.0, 0.0, 0.0, 0.0, 0.0, 0.0, 0.0, 0.0, 0.0, 0.0, 0.0, 0.0, 0.0, 0.0, 0.0, 0.0, 0.0, 0.0, 0.0, 0.0, 0.0, 0.0, 0.0, 0.0, 0.0, 0.0, 0.0, 0.0, 0.0, 0.0, 0.0, 0.0, 0.0, 0.0, 0.0, 0.0, 0.0, 0.0, 0.0, 0.0, 0.0, 0.0, 0.0, 0.0, 0.0, 0.0, 0.0, 0.0, 0.0, 0.0, 0.0, 0.0, 0.0, 0.0, 0.0, 0.0, 0.0, 0.0, 0.0, 0.0, 0.0, 0.0, 0.0, 0.0, 0.0, 0.0, 0.0, 0.0, 0.0, 0.0, 0.0, 0.0, 0.0, 0.0, 0.0, 0.0, 0.0, 0.0, 0.0, 0.0, 0.0, 0.0, 0.0, 0.0, 0.0, 0.0, 0.0, 0.0, 0.0, 0.0, 0.0, 0.0, 0.0, 0.0, 0.0, 0.0, 0.0, 0.0, 0.0, 0.0, 0.0, 0.0, 0.0, 0.0, 0.0, 0.0, 0.0, 0.0, 0.0, 0.0, 0.0, 0.0, 0.0, 0.0, 0.0, 0.0, 0.0, 0.0, 0.0, 0.0, 0.0, 0.0, 0.0, 0.0, 0.0, 0.0, 0.0, 0.0, 0.0, 0.0, 0.0, 0.0, 0.0, 0.0, 0.0, 0.0, 0.0, 0.0, 0.0, 0.0, 0.0, 0.0, 0.0, 0.0, 0.0, 0.0, 0.0, 0.0, 0.0, 0.0, 0.0, 0.0, 0.0, 0.0, 0.0, 0.0, 0.0, 0.0, 0.0, 0.0, 0.0, 0.0, 0.0, 0.0, 0.0, 0.0, 0.0, 0.0, 0.0, 0.0, 0.0, 0.0, 0.0, 0.0, 0.0, 0.0, 0.0, 0.0, 0.0, 0.0, 0.0, 0.0, 0.0, 0.0, 0.0, 0.0, 0.0, 0.0, 0.0, 0.0, 0.0, 0.0, 0.0, 0.0, 0.0, 0.0, 0.0, 0.0, 0.0, 0.0, 0.0, 0.0, 0.0, 0.0, 0.0, 0.0, 0.0, 0.0, 0.0, 0.0, 0.0, 0.0, 0.0, 0.0, 0.0, 0.0, 0.0, 0.0, 0.0, 0.0, 0.0, 0.0, 0.0, 0.0, 0.0, 0.0, 0.0, 0.0, 0.0, 0.0, 0.0, 0.0, 0.0, 0.0, 0.0, 0.0, 0.0, 0.0, 0.0, 0.0, 0.0, 0.0, 0.0, 0.0, 0.0, 0.0, 0.0, 0.0, 0.0, 0.0, 0.0, 0.0, 0.0, 0.0, 0.0, 0.0, 0.0, 0.0, 0.0, 0.0, 0.0, 0.0, 0.0, 0.0, 0.0, 0.0, 0.0, 0.0, 0.0, 0.0, 0.0, 0.0, 0.0, 0.0, 0.0, 0.0, 0.0, 0.0, 0.0, 0.0, 0.0, 0.0, 0.0, 0.0, 0.0, 0.0, 0.0, 0.0, 0.0, 0.0, 0.0, 0.0, 0.0, 0.0, 0.0, 0.0, 0.0, 0.0, 0.0, 0.0, 0.0, 0.0, 0.0, 0.0, 0.0, 0.0, 0.0, 0.0, 0.0, 0.0, 0.0, 0.0, 0.0, 0.0, 0.0, 0.0, 0.0, 0.0, 0.0, 0.0, 0.0, 0.0, 0.0, 0.0, 0.0, 0.0, 0.0, 0.0, 0.0, 0.0, 0.0, 0.0, 0.0, 0.0, 0.0, 0.0, 0.0, 0.0, 0.0, 0.0, 0.0, 0.0, 0.0, 0.0, 0.0, 0.0, 0.0, 0.0, 0.0, 0.0, 0.0, 0.0, 0.0, 0.0, 0.0, 0.0, 0.0, 0.0, 0.0, 0.0, 0.0, 0.0, 0.0, 0.0, 0.0, 0.0, 0.0, 0.0, 0.0, 0.0, 0.0, 0.0, 0.0, 0.0, 0.0, 0.0, 0.0, 0.0, 0.0, 0.0, 0.0, 0.0, 0.0, 0.0, 0.0, 0.0, 0.0, 0.0, 0.0, 0.0, 0.0, 0.0, 0.0, 0.0, 0.0, 0.0, 0.0, 0.0, 0.0, 0.0, 0.0, 0.0, 0.0, 0.0, 0.0, 0.0, 0.0, 0.0, 0.0, 0.0, 0.0, 0.0, 0.0, 0.0, 0.0, 0.0, 0.0, 0.0, 0.0, 0.0, 0.0, 0.0, 0.0, 0.0, 0.0, 0.0, 1.0, 0.75, 1.0, 1.0, 0.9375, 1.0, 0.9375, 0.75, 0.9375, 0.75, 0.9375, 1.0, 0.875, 1.0, 0.875, 0.75, 0.875, 0.75, 0.875, 1.0, 0.8125, 1.0, 0.8125, 0.75, 0.8125, 0.75, 0.8125, 1.0, 0.75, 1.0, 0.75, 0.75, 0.75, 0.75, 0.75, 1.0, 0.6875, 1.0, 0.6875, 0.75, 0.6875, 0.75, 0.6875, 1.0, 0.625, 1.0, 0.625, 0.75, 0.625, 0.75, 0.625, 1.0, 0.5625, 1.0, 0.5625, 0.75, 0.5625, 0.75, 0.5625, 1.0, 0.5, 1.0, 0.5, 0.75, 0.5, 0.75, 0.5, 1.0, 0.4375, 1.0, 0.4375, 0.75, 0.25, 0.75, 0.25, 0.5, 0.25, 0.5, 0.25, 0.75, 0.4375, 0.75, 0.4375, 1.0, 0.375, 1.0, 0.375, 0.75, 0.0, 0.0, 0.0, 0.0, 0.0, 0.0, 0.0, 0.0, 0.0, 0.0, 0.0, 0.0, 0.0, 0.0, 0.0, 0.0, 0.375, 0.75, 0.375, 1.0, 0.375, 1.0, 0.375, 0.75, 0.25, 0.75, 0.25, 1.0, 0.1875, 1.0, 0.1875, 0.75, 0.75, 0.49, 0.8418, 0.4717, 0.9197, 0.4197, 0.9717, 0.3418, 0.99, 0.25, 0.9717, 0.1582, 0.9197, 0.08029, 0.8418, 0.02827, 0.75, 0.01, 0.6582, 0.02827, 0.5803, 0.08029, 0.5283, 0.1582, 0.51, 0.25, 0.5283, 0.3418, 0.5803, 0.4197, 0.6582, 0.4717, 0.1875, 0.75, 0.1875, 1.0, 0.125, 1.0, 0.125, 0.75, 0.3418, 0.4717, 0.25, 0.49, 0.1582, 0.4717, 0.08029, 0.4197, 0.02827, 0.3418, 0.01, 0.25, 0.02827, 0.1582, 0.08029, 0.08029, 0.1582, 0.02827, 0.25, 0.01, 0.3418, 0.02827, 0.4197, 0.08029, 0.4717, 0.1582, 0.49, 0.25, 0.4717, 0.3418, 0.4197, 0.4197, 0.125, 0.75, 0.125, 1.0, 0.0625, 1.0, 0.0625, 0.75, 0.0625, 0.75, 0.0625, 1.0, 0.0, 1.0, 0.0, 0.75, 0.0625, 0.5, 0.0625, 0.75, 0.0, 0.75, 0.0, 0.5, 0.125, 0.5, 0.125, 0.75, 0.0625, 0.75, 0.0625, 0.5, 0.1875, 0.5, 0.1875, 0.75, 0.125, 0.75, 0.125, 0.5, 0.25, 0.5, 0.25, 0.75, 0.1875, 0.75, 0.1875, 0.5, 0.375, 0.5, 0.375, 0.75, 0.375, 0.75, 0.375, 0.5, 0.4375, 0.5, 0.4375, 0.75, 0.375, 0.75, 0.375, 0.5, 0.25, 1.0, 0.25, 0.75, 0.25, 0.75, 0.25, 1.0, 0.5, 0.5, 0.5, 0.75, 0.4375, 0.75, 0.4375, 0.5, 0.5625, 0.5, 0.5625, 0.75, 0.5, 0.75, 0.5, 0.5, 0.625, 0.5, 0.625, 0.75, 0.5625, 0.75, 0.5625, 0.5, 0.6875, 0.5, 0.6875, 0.75, 0.625, 0.75, 0.625, 0.5, 0.75, 0.5, 0.75, 0.75, 0.6875, 0.75, 0.6875, 0.5, 0.8125, 0.5, 0.8125, 0.75, 0.75, 0.75, 0.75, 0.5, 0.875, 0.5, 0.875, 0.75, 0.8125, 0.75, 0.8125, 0.5, 0.9375, 0.5, 0.9375, 0.75, 0.875, 0.75, 0.875, 0.5, 1.0, 0.5, 1.0, 0.75, 0.9375, 0.75, 0.9375, 0.5, 0.375, 0.6875, 0.375, 0.75, 0.0, 0.0, 0.0, 0.0, 0.375, 0.9375, 0.375, 1.0, 0.0, 0.0, 0.0, 0.0, 0.0, 0.0, 0.0, 0.0, 0.0, 0.0, 0.0, 0.0, 0.0, 0.0, 0.0, 0.0, 0.0, 0.0, 0.0, 0.0, 0.25, 0.8125, 0.25, 0.75, 0.0, 0.0, 0.0, 0.0, 0.25, 0.5625, 0.25, 0.5, 0.0, 0.0, 0.0, 0.0, 1.0, 0.75, 1.0, 1.0, 0.9375, 1.0, 0.9375, 0.75, 0.9375, 0.75, 0.9375, 1.0, 0.875, 1.0, 0.875, 0.75, 0.875, 0.75, 0.875, 1.0, 0.8125, 1.0, 0.8125, 0.75, 0.8125, 0.75, 0.8125, 1.0, 0.75, 1.0, 0.75, 0.75, 0.75, 0.75, 0.75, 1.0, 0.6875, 1.0, 0.6875, 0.75, 0.6875, 0.75, 0.6875, 1.0, 0.625, 1.0, 0.625, 0.75, 0.625, 0.75, 0.625, 1.0, 0.5625, 1.0, 0.5625, 0.75, 0.5625, 0.75, 0.5625, 1.0, 0.5, 1.0, 0.5, 0.75, 0.5, 0.75, 0.5, 1.0, 0.4375, 1.0, 0.4375, 0.75, 0.25, 0.75, 0.25, 0.5, 0.25, 0.5, 0.25, 0.75, 0.4375, 0.75, 0.4375, 1.0, 0.375, 1.0, 0.375, 0.75, 0.0, 0.0, 0.0, 0.0, 0.0, 0.0, 0.0, 0.0, 0.0, 0.0, 0.0, 0.0, 0.0, 0.0, 0.0, 0.0, 0.375, 0.75, 0.375, 1.0, 0.375, 1.0, 0.375, 0.75, 0.25, 0.75, 0.25, 1.0, 0.1875, 1.0, 0.1875, 0.75, 0.75, 0.49, 0.8418, 0.4717, 0.9197, 0.4197, 0.9717, 0.3418, 0.99, 0.25, 0.9717, 0.1582, 0.9197, 0.08029, 0.8418, 0.02827, 0.75, 0.01, 0.6582, 0.02827, 0.5803, 0.08029, 0.5283, 0.1582, 0.51, 0.25, 0.5283, 0.3418, 0.5803, 0.4197, 0.6582, 0.4717, 0.1875, 0.75, 0.1875, 1.0, 0.125, 1.0, 0.125, 0.75, 0.3418, 0.4717, 0.25, 0.49, 0.1582, 0.4717, 0.08029, 0.4197, 0.02827, 0.3418, 0.01, 0.25, 0.02827, 0.1582, 0.08029, 0.08029, 0.1582, 0.02827, 0.25, 0.01, 0.3418, 0.02827, 0.4197, 0.08029, 0.4717, 0.1582, 0.49, 0.25, 0.4717, 0.3418, 0.4197, 0.4197, 0.125, 0.75, 0.125, 1.0, 0.0625, 1.0, 0.0625, 0.75, 0.0625, 0.75, 0.0625, 1.0, 0.0, 1.0, 0.0, 0.75, 0.0625, 0.5, 0.0625, 0.75, 0.0, 0.75, 0.0, 0.5, 0.125, 0.5, 0.125, 0.75, 0.0625, 0.75, 0.0625, 0.5, 0.1875, 0.5, 0.1875, 0.75, 0.125, 0.75, 0.125, 0.5, 0.25, 0.5, 0.25, 0.75, 0.1875, 0.75, 0.1875, 0.5, 0.375, 0.5, 0.375, 0.75, 0.375, 0.75, 0.375, 0.5, 0.4375, 0.5, 0.4375, 0.75, 0.375, 0.75, 0.375, 0.5, 0.25, 1.0, 0.25, 0.75, 0.25, 0.75, 0.25, 1.0, 0.5, 0.5, 0.5, 0.75, 0.4375, 0.75, 0.4375, 0.5, 0.5625, 0.5, 0.5625, 0.75, 0.5, 0.75, 0.5, 0.5, 0.625, 0.5, 0.625, 0.75, 0.5625, 0.75, 0.5625, 0.5, 0.6875, 0.5, 0.6875, 0.75, 0.625, 0.75, 0.625, 0.5, 0.75, 0.5, 0.75, 0.75, 0.6875, 0.75, 0.6875, 0.5, 0.8125, 0.5, 0.8125, 0.75, 0.75, 0.75, 0.75, 0.5, 0.875, 0.5, 0.875, 0.75, 0.8125, 0.75, 0.8125, 0.5, 0.9375, 0.5, 0.9375, 0.75, 0.875, 0.75, 0.875, 0.5, 1.0, 0.5, 1.0, 0.75, 0.9375, 0.75, 0.9375, 0.5, 0.0, 0.0, 0.0, 0.0, 0.0, 0.0, 0.0, 0.0, 0.0, 0.0, 0.0, 0.0, 0.0, 0.0, 0.0, 0.0, 0.0, 0.0, 0.0, 0.0, 0.0, 0.0, 0.0, 0.0, 0.375, 0.8125, 0.375, 0.875, 0.0, 0.0, 0.0, 0.0, 0.375, 0.5625, 0.375, 0.625, 0.0, 0.0, 0.0, 0.0, 0.375, 0.5, 0.375, 0.5625, 0.0, 0.0, 0.0, 0.0, 0.375, 0.75, 0.375, 0.8125, 0.0, 0.0, 0.0, 0.0, 0.0, 0.0, 0.0, 0.0, 0.0, 0.0, 0.0, 0.0, 0.0, 0.0, 0.0, 0.0, 0.0, 0.0, 0.0, 0.0, 0.25, 1.0, 0.25, 0.9375, 0.0, 0.0, 0.0, 0.0, 0.25, 0.75, 0.25, 0.6875, 0.0, 0.0, 0.0, 0.0, 0.25, 0.5625, 0.0, 0.0, 0.0, 0.0, 0.25, 0.5625, 0.0, 0.0, 0.25, 0.6875, 0.25, 0.6875, 0.0, 0.0, 0.0, 0.0, 0.0, 0.0, 0.0, 0.0, 0.0, 0.0, 0.0, 0.0, 0.0, 0.0, 0.0, 0.0, 0.0, 0.0, 0.375, 0.875, 0.375, 0.9375, 0.0, 0.0, 0.0, 0.0, 0.375, 0.625, 0.375, 0.6875, 0.0, 0.0, 0.0, 0.0, 0.0, 0.0, 0.25, 0.9375, 0.25, 1.0, 0.25, 0.75, 0.0, 0.0, 0.25, 0.6875, 0.25, 0.75, 0.25, 0.5, 0.25, 0.8125, 0.0, 0.0, 0.0, 0.0, 0.25, 0.8125, 0.0, 0.0, 0.25, 0.9375, 0.25, 0.9375, 0.0, 0.0, 0.0, 0.0, 0.0, 0.0, 0.0, 0.0, 0.0, 0.0, 0.0, 0.0, 0.0, 0.0, 0.0, 0.0, 0.0, 0.0, 0.0, 0.0, 0.0, 0.0, 0.0, 0.0, 0.0, 0.0, 0.25, 0.8125, 0.0, 0.0, 0.375, 0.75, 0.375, 1.0, 0.25, 0.5625, 0.0, 0.0, 0.375, 0.5, 0.375, 0.75, 0.0, 0.0, 0.0, 0.0, 0.0, 0.0, 0.0, 0.0, 0.0, 0.0, 0.0, 0.0, 0.0, 0.0, 0.0, 0.0, 0.0, 0.0, 0.0, 0.0, 0.08029, 0.08029, 0.02827, 0.1582, 0.0, 0.0, 0.0, 0.0, 0.02827, 0.1582, 0.01, 0.25, 0.0, 0.0, 0.0, 0.0, 0.0, 0.0, 0.0, 0.0, 0.0, 0.0, 0.0, 0.0, 0.0, 0.0, 0.0, 0.0, 0.0, 0.0, 0.0, 0.0, 0.08029, 0.08029, 0.02827, 0.1582, 0.0, 0.0, 0.0, 0.0, 0.02827, 0.1582, 0.01, 0.25, 0.0, 0.0, 0.0, 0.0, 0.0, 0.0, 0.0, 0.0, 0.0, 0.0, 0.0, 0.0, 0.0, 0.0, 0.0, 0.0, 0.0, 0.0, 0.0, 0.0, 0.0, 0.0, 0.0, 0.0, 0.0, 0.0, 0.0, 0.0, 0.0, 0.0, 0.0, 0.0, 0.0, 0.0, 0.0, 0.0, 0.0, 0.0, 0.0, 0.0, 0.0, 0.0, 0.0, 0.0, 0.0, 0.0, 0.0, 0.0, 0.0, 0.0, 0.0, 0.0, 0.0, 0.0, 0.0, 0.0, 0.0, 0.0, 0.0, 0.0, 0.0, 0.0, 0.0, 0.0, 0.0, 0.0, 0.0, 0.0, 0.0, 0.0, 0.0, 0.0, 0.0, 0.0, 0.0, 0.0, 0.0, 0.0, 0.0, 0.0])
me_cylinder.use_remesh_preserve_volume = False
me_cylinder.use_remesh_preserve_attributes = False
me_cylinder.use_mirror_vertex_groups = False
me_cylinder.update()

# ---- objects
ob_icosphere = bpy.data.objects.new('Icosphere', me_icosphere)
ob_cylinder = bpy.data.objects.new('Cylinder', me_cylinder)
ob_lamp = bpy.data.objects.new('Lamp', light_lamp)
ob_camera = bpy.data.objects.new('Camera', cam_camera)

# ---- transforms, parenting, visibility, modifiers, constraints
ob_icosphere.location = (7.451e-08, 2.235e-08, 2.3)
ob_icosphere.lineart.crease_threshold = 0.0
ob_cylinder.location = (0.0, 0.0, 1.15)
ob_cylinder.lineart.crease_threshold = 0.0
_m = ob_cylinder.modifiers.new('Subsurf', 'SUBSURF')
_m.uv_smooth = 'PRESERVE_CORNERS'
_m.quality = 2
_m.levels = 2
_m.show_only_control_edges = False
ob_lamp.location = (4.076, 1.005, 5.904)
ob_lamp.rotation_euler = (0.6503, 0.05522, 1.866)
ob_lamp.lock_rotations_4d = False
ob_lamp.empty_display_type = 'ARROWS'
ob_lamp.color = (0.0, 0.0, 0.0, 0.0)
ob_lamp.lineart.crease_threshold = 0.0
ob_camera.location = (7.481, -6.508, 5.344)
ob_camera.rotation_euler = (1.109, 0.0, 0.8149)
ob_camera.lock_rotations_4d = False
ob_camera.empty_display_type = 'ARROWS'
ob_camera.color = (0.0, 0.0, 0.0, 0.0)
ob_camera.display_type = 'WIRE'
ob_camera.lineart.crease_threshold = 0.0

# ---- collection membership
col_collection_1.objects.link(ob_icosphere)
col_collection_1.objects.link(ob_cylinder)
col_collection_1.objects.link(ob_lamp)
col_collection_1.objects.link(ob_camera)

# ---- scene / render settings (as saved in the file)
scene.camera = ob_camera
scene.frame_start = 1; scene.frame_end = 250; scene.frame_set(1)
scene.render.engine = 'BLENDER_EEVEE_NEXT'
scene.render.resolution_percentage = 50
scene.render.dither_intensity = 0.0
scene.cycles.use_denoising = False
scene.cycles.samples = 128
scene.cycles.sampling_pattern = 'TABULATED_SOBOL'
scene.cycles.use_adaptive_sampling = False
scene.cycles.use_light_tree = False
scene.cycles.blur_glossy = 0.0
scene.cycles.sample_clamp_indirect = 0.0
scene.view_settings.view_transform = 'Standard'
bpy.context.view_layer.update()
